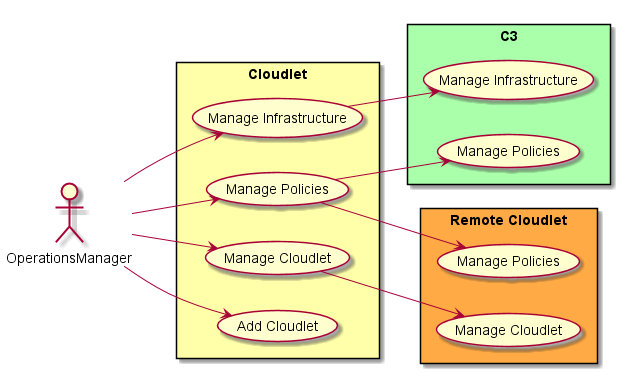

The diagram above was rendered by PlantUML. Its source (embedded in the PNG):
@startuml

left to right direction

:OperationsManager: as Actor

rectangle "Cloudlet" #ffffaa {
    (Manage Policies) as U1
    (Manage Infrastructure) as U2
    (Manage Cloudlet) as U3
    (Add Cloudlet) as U4
}

rectangle "C3" #aaffaa {
    (Manage Policies) as U12
    (Manage Infrastructure) as U22
}

rectangle "Remote Cloudlet" #ffaa44 {
    (Manage Policies) as U13
    (Manage Cloudlet) as U33
}

Actor --> U1
Actor --> U2
Actor --> U3
Actor --> U4

U1 --> U12
U2 --> U22

U1 --> U13
U3 --> U33

@enduml